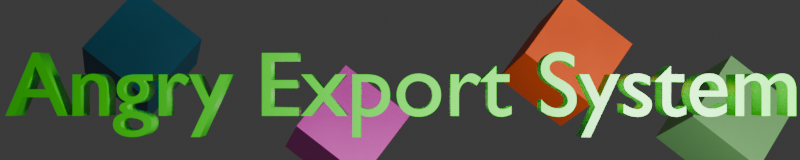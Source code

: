# Source: banner.blend  (saved by Blender 4.1.23; exported with 4.5.12 LTS)
import bpy
from mathutils import Matrix  # noqa: F401  (used for matrix-valued properties, if any)

bpy.ops.wm.read_factory_settings(use_empty=True)
scene = bpy.context.scene
scene.name = 'Scene'

# ---- collections
col_collection = bpy.data.collections.new('Collection'); scene.collection.children.link(col_collection)

# ---- materials (node trees are filled in below, after node groups)
mat_text = bpy.data.materials.new('text')
mat_blocks = bpy.data.materials.new('blocks')

# ---- material node trees
mat_text.use_nodes = True; mat_text.node_tree.nodes.clear()
_N = mat_text.node_tree.nodes; _L = mat_text.node_tree.links
n0 = _N.new('ShaderNodeBsdfPrincipled'); n0.name = 'Principled BSDF'; n0.location = (10, 300)
n0.inputs[0].default_value = (0.02098, 1.0, 0.0, 1.0)
n0.inputs[2].default_value = 0.2818
n1 = _N.new('ShaderNodeOutputMaterial'); n1.name = 'Material Output'; n1.location = (300, 300)
_L.new(n0.outputs[0], n1.inputs[0])
n1.is_active_output = True
mat_blocks.use_nodes = True; mat_blocks.node_tree.nodes.clear()
_N = mat_blocks.node_tree.nodes; _L = mat_blocks.node_tree.links
n0 = _N.new('ShaderNodeBsdfPrincipled'); n0.name = 'Principled BSDF'; n0.location = (10, 300)
n1 = _N.new('ShaderNodeOutputMaterial'); n1.name = 'Material Output'; n1.location = (300, 300)
n2 = _N.new('ShaderNodeObjectInfo'); n2.name = 'Object Info'; n2.location = (-1118, 94)
n3 = _N.new('ShaderNodeValToRGB'); n3.name = 'Color Ramp'; n3.location = (-411, 310)
while len(n3.color_ramp.elements) > 1: n3.color_ramp.elements.remove(n3.color_ramp.elements[-1])
n3.color_ramp.elements[0].position = 0.004545; n3.color_ramp.elements[0].color = (1.0, 0.1083, 0.009756, 1.0)
_e = n3.color_ramp.elements.new(0.25); _e.color = (0.009052, 0.0, 0.25, 1.0)
_e = n3.color_ramp.elements.new(0.5091); _e.color = (0.009701, 0.5, 0.03838, 1.0)
_e = n3.color_ramp.elements.new(1.0); _e.color = (1.0, 0.0, 0.6803, 1.0)
_L.new(n3.outputs[0], n0.inputs[0])
_L.new(n0.outputs[0], n1.inputs[0])
_L.new(n2.outputs[5], n3.inputs[0])
n1.is_active_output = True

# ---- world
world_world = bpy.data.worlds.new('World'); scene.world = world_world
world_world.use_nodes = True; world_world.node_tree.nodes.clear()
_N = world_world.node_tree.nodes; _L = world_world.node_tree.links
n0 = _N.new('ShaderNodeOutputWorld'); n0.name = 'World Output'; n0.location = (300, 300)
n1 = _N.new('ShaderNodeBackground'); n1.name = 'Background'; n1.location = (10, 300)
n1.inputs[0].default_value = (0.05088, 0.05088, 0.05088, 1.0)
_L.new(n1.outputs[0], n0.inputs[0])
n0.is_active_output = True
world_world.color = (0.05088, 0.05088, 0.05088)
world_world.use_sun_shadow = False
world_world.sun_shadow_jitter_overblur = 0.0

# ---- cameras
cam_camera = bpy.data.cameras.new('Camera')
cam_camera.clip_end = 100.0
cam_camera.ortho_scale = 7.314

# ---- lights
light_point = bpy.data.lights.new('Point', 'AREA')
light_point.transmission_factor = 0.0
light_point.energy = 0.0
light_point.shadow_maximum_resolution = 0.006
light_point.use_absolute_resolution = True
light_point_001 = bpy.data.lights.new('Point.001', 'AREA')
light_point_001.transmission_factor = 0.0
light_point_001.energy = 472.6
light_point_001.shadow_maximum_resolution = 0.006
light_point_001.use_absolute_resolution = True

# ---- meshes
me_cube_001 = bpy.data.meshes.new('Cube.001')
me_cube_001.from_pydata([(-1.0, -1.0, -1.0), (-1.0, -1.0, 1.0), (-1.0, 1.0, -1.0), (-1.0, 1.0, 1.0), (1.0, -1.0, -1.0), (1.0, -1.0, 1.0), (1.0, 1.0, -1.0), (1.0, 1.0, 1.0)], [], [(0, 1, 3, 2), (2, 3, 7, 6), (6, 7, 5, 4), (4, 5, 1, 0), (2, 6, 4, 0), (7, 3, 1, 5)])
_uv = me_cube_001.uv_layers.new(name='UVMap')
_uv.uv.foreach_set('vector', [0.375, 0.0, 0.625, 0.0, 0.625, 0.25, 0.375, 0.25, 0.375, 0.25, 0.625, 0.25, 0.625, 0.5, 0.375, 0.5, 0.375, 0.5, 0.625, 0.5, 0.625, 0.75, 0.375, 0.75, 0.375, 0.75, 0.625, 0.75, 0.625, 1.0, 0.375, 1.0, 0.125, 0.5, 0.375, 0.5, 0.375, 0.75, 0.125, 0.75, 0.625, 0.5, 0.875, 0.5, 0.875, 0.75, 0.625, 0.75])
me_cube_001.materials.append(mat_blocks)
me_cube_001.update()
me_cube_002 = bpy.data.meshes.new('Cube.002')
me_cube_002.from_pydata([(-1.0, -1.0, -1.0), (-1.0, -1.0, 1.0), (-1.0, 1.0, -1.0), (-1.0, 1.0, 1.0), (1.0, -1.0, -1.0), (1.0, -1.0, 1.0), (1.0, 1.0, -1.0), (1.0, 1.0, 1.0)], [], [(0, 1, 3, 2), (2, 3, 7, 6), (6, 7, 5, 4), (4, 5, 1, 0), (2, 6, 4, 0), (7, 3, 1, 5)])
_uv = me_cube_002.uv_layers.new(name='UVMap')
_uv.uv.foreach_set('vector', [0.375, 0.0, 0.625, 0.0, 0.625, 0.25, 0.375, 0.25, 0.375, 0.25, 0.625, 0.25, 0.625, 0.5, 0.375, 0.5, 0.375, 0.5, 0.625, 0.5, 0.625, 0.75, 0.375, 0.75, 0.375, 0.75, 0.625, 0.75, 0.625, 1.0, 0.375, 1.0, 0.125, 0.5, 0.375, 0.5, 0.375, 0.75, 0.125, 0.75, 0.625, 0.5, 0.875, 0.5, 0.875, 0.75, 0.625, 0.75])
me_cube_002.materials.append(mat_blocks)
me_cube_002.update()
me_cube_003 = bpy.data.meshes.new('Cube.003')
me_cube_003.from_pydata([(-1.0, -1.0, -1.0), (-1.0, -1.0, 1.0), (-1.0, 1.0, -1.0), (-1.0, 1.0, 1.0), (1.0, -1.0, -1.0), (1.0, -1.0, 1.0), (1.0, 1.0, -1.0), (1.0, 1.0, 1.0)], [], [(0, 1, 3, 2), (2, 3, 7, 6), (6, 7, 5, 4), (4, 5, 1, 0), (2, 6, 4, 0), (7, 3, 1, 5)])
_uv = me_cube_003.uv_layers.new(name='UVMap')
_uv.uv.foreach_set('vector', [0.375, 0.0, 0.625, 0.0, 0.625, 0.25, 0.375, 0.25, 0.375, 0.25, 0.625, 0.25, 0.625, 0.5, 0.375, 0.5, 0.375, 0.5, 0.625, 0.5, 0.625, 0.75, 0.375, 0.75, 0.375, 0.75, 0.625, 0.75, 0.625, 1.0, 0.375, 1.0, 0.125, 0.5, 0.375, 0.5, 0.375, 0.75, 0.125, 0.75, 0.625, 0.5, 0.875, 0.5, 0.875, 0.75, 0.625, 0.75])
me_cube_003.materials.append(mat_blocks)
me_cube_003.update()
me_cube_004 = bpy.data.meshes.new('Cube.004')
me_cube_004.from_pydata([(-1.0, -1.0, -1.0), (-1.0, -1.0, 1.0), (-1.0, 1.0, -1.0), (-1.0, 1.0, 1.0), (1.0, -1.0, -1.0), (1.0, -1.0, 1.0), (1.0, 1.0, -1.0), (1.0, 1.0, 1.0)], [], [(0, 1, 3, 2), (2, 3, 7, 6), (6, 7, 5, 4), (4, 5, 1, 0), (2, 6, 4, 0), (7, 3, 1, 5)])
_uv = me_cube_004.uv_layers.new(name='UVMap')
_uv.uv.foreach_set('vector', [0.375, 0.0, 0.625, 0.0, 0.625, 0.25, 0.375, 0.25, 0.375, 0.25, 0.625, 0.25, 0.625, 0.5, 0.375, 0.5, 0.375, 0.5, 0.625, 0.5, 0.625, 0.75, 0.375, 0.75, 0.375, 0.75, 0.625, 0.75, 0.625, 1.0, 0.375, 1.0, 0.125, 0.5, 0.375, 0.5, 0.375, 0.75, 0.125, 0.75, 0.625, 0.5, 0.875, 0.5, 0.875, 0.75, 0.625, 0.75])
me_cube_004.materials.append(mat_blocks)
me_cube_004.update()

# ---- curves / text
txt_text = bpy.data.curves.new('Text', 'FONT')
txt_text.dimensions = '2D'
txt_text.body = 'Angry Export System'
txt_text.materials.append(mat_text)
txt_text.extrude = 0.18
txt_text.align_x = 'CENTER'
txt_text.align_y = 'CENTER'

# ---- objects
ob_camera = bpy.data.objects.new('Camera', cam_camera)
ob_text = bpy.data.objects.new('Text', txt_text)
ob_cube = bpy.data.objects.new('Cube', me_cube_001)
ob_cube_001 = bpy.data.objects.new('Cube.001', me_cube_002)
ob_cube_002 = bpy.data.objects.new('Cube.002', me_cube_003)
ob_cube_003 = bpy.data.objects.new('Cube.003', me_cube_004)
ob_point = bpy.data.objects.new('Point', light_point)
ob_point_001 = bpy.data.objects.new('Point.001', light_point_001)

# ---- transforms, parenting, visibility, modifiers, constraints
ob_camera.location = (0.0, 0.0, 8.666)
ob_camera.lock_rotations_4d = False
ob_camera.empty_display_type = 'ARROWS'
ob_camera.color = (0.0, 0.0, 0.0, 0.0)
ob_camera.display_type = 'WIRE'
ob_camera.lineart.crease_threshold = 0.0
ob_text.location = (0.02595, -0.06292, 0.0)
ob_text.scale = (0.7091, 0.7091, 0.7091)
ob_cube.location = (-2.788, 0.2576, -3.345)
ob_cube.rotation_euler = (-0.3859, -8.358e-17, -0.6617)
ob_cube.scale = (0.4319, 0.4319, 0.4319)
ob_cube_001.location = (-0.5796, -0.552, -3.345)
ob_cube_001.rotation_euler = (-0.3859, -8.358e-17, -0.6617)
ob_cube_001.scale = (0.4319, 0.4319, 0.4319)
ob_cube_002.location = (1.776, 0.2024, -3.345)
ob_cube_002.rotation_euler = (-0.3859, -8.358e-17, -0.6617)
ob_cube_002.scale = (0.4319, 0.4319, 0.4319)
ob_cube_003.location = (3.505, -0.4508, -3.345)
ob_cube_003.rotation_euler = (-0.3859, -8.358e-17, -0.6617)
ob_cube_003.scale = (0.4319, 0.4319, 0.4319)
ob_point.location = (-2.345, -0.2129, 2.997)
ob_point.scale = (6.6, 6.6, 6.6)
ob_point_001.location = (2.673, -0.3259, 2.997)
ob_point_001.scale = (6.6, 6.6, 6.6)

# ---- collection membership
col_collection.objects.link(ob_camera)
col_collection.objects.link(ob_text)
col_collection.objects.link(ob_cube)
col_collection.objects.link(ob_cube_001)
col_collection.objects.link(ob_cube_002)
col_collection.objects.link(ob_cube_003)
col_collection.objects.link(ob_point)
col_collection.objects.link(ob_point_001)

# ---- scene / render settings (as saved in the file)
scene.camera = ob_camera
scene.frame_start = 1; scene.frame_end = 250; scene.frame_set(59)
scene.render.engine = 'CYCLES'
scene.render.resolution_x = 1280
scene.render.resolution_y = 256
scene.render.film_transparent = True
scene.cycles.sampling_pattern = 'TABULATED_SOBOL'
scene.eevee.ray_tracing_options.trace_max_roughness = 0.0
bpy.context.view_layer.update()

